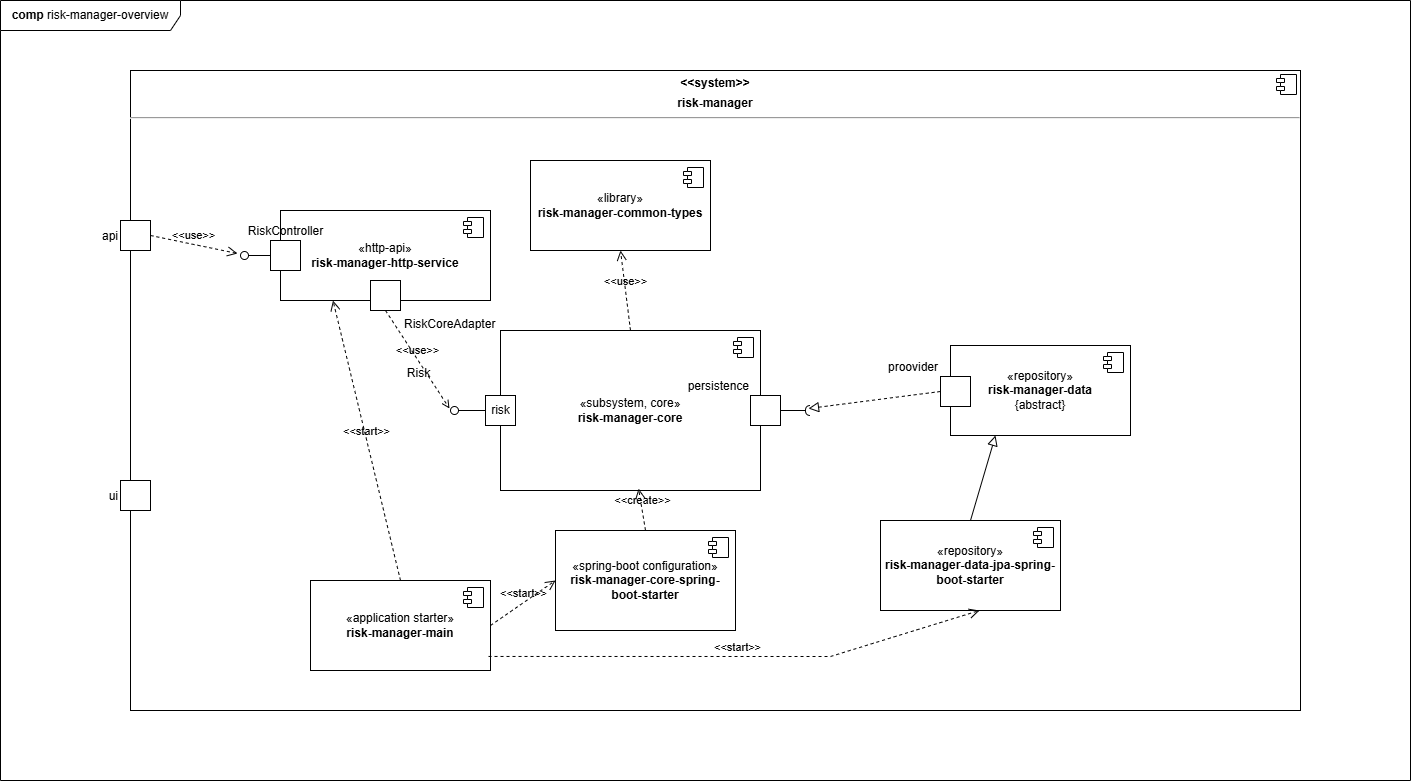

The diagram above was exported from draw.io. Its source (the exported page's mxGraphModel, read from the mxfile embedded in the PNG):
<mxGraphModel dx="996" dy="503" grid="1" gridSize="10" guides="1" tooltips="1" connect="1" arrows="1" fold="1" page="1" pageScale="1" pageWidth="1169" pageHeight="827" math="0" shadow="0">
  <root>
    <mxCell id="0" />
    <mxCell id="1" parent="0" />
    <mxCell id="2" value="&lt;p style=&quot;margin:0px;margin-top:6px;text-align:center;&quot;&gt;&lt;b&gt;&amp;lt;&amp;lt;system&amp;gt;&amp;gt;&lt;/b&gt;&lt;/p&gt;&lt;p style=&quot;margin:0px;margin-top:6px;text-align:center;&quot;&gt;&lt;b&gt;risk-manager&lt;/b&gt;&lt;/p&gt;&lt;hr&gt;&lt;p style=&quot;margin:0px;margin-left:8px;&quot;&gt;&lt;br&gt;&lt;/p&gt;" style="align=left;overflow=fill;html=1;dropTarget=0;whiteSpace=wrap;" parent="1" vertex="1">
      <mxGeometry x="160" y="100" width="1170" height="640" as="geometry" />
    </mxCell>
    <mxCell id="3" value="" style="shape=component;jettyWidth=8;jettyHeight=4;" parent="2" vertex="1">
      <mxGeometry x="1" width="20" height="20" relative="1" as="geometry">
        <mxPoint x="-24" y="4" as="offset" />
      </mxGeometry>
    </mxCell>
    <mxCell id="7" value="ui" style="fontStyle=0;labelPosition=left;verticalLabelPosition=middle;align=right;verticalAlign=middle;spacingLeft=2;" parent="1" vertex="1">
      <mxGeometry x="150" y="510" width="30" height="30" as="geometry" />
    </mxCell>
    <mxCell id="8" value="api" style="fontStyle=0;labelPosition=left;verticalLabelPosition=middle;align=right;verticalAlign=middle;spacingLeft=2;" parent="1" vertex="1">
      <mxGeometry x="150" y="250" width="30" height="30" as="geometry" />
    </mxCell>
    <mxCell id="9" value="«subsystem, core»&lt;br&gt;&lt;b&gt;risk-manager-core&lt;/b&gt;" style="html=1;dropTarget=0;whiteSpace=wrap;" parent="1" vertex="1">
      <mxGeometry x="530" y="360" width="260" height="160" as="geometry" />
    </mxCell>
    <mxCell id="10" value="" style="shape=module;jettyWidth=8;jettyHeight=4;" parent="9" vertex="1">
      <mxGeometry x="1" width="20" height="20" relative="1" as="geometry">
        <mxPoint x="-27" y="7" as="offset" />
      </mxGeometry>
    </mxCell>
    <mxCell id="13" value="risk" style="html=1;rounded=0;" parent="1" vertex="1">
      <mxGeometry x="515" y="425" width="30" height="30" as="geometry" />
    </mxCell>
    <mxCell id="14" value="" style="endArrow=none;html=1;rounded=0;align=center;verticalAlign=top;endFill=0;labelBackgroundColor=none;endSize=2;" parent="1" source="13" target="15" edge="1">
      <mxGeometry relative="1" as="geometry" />
    </mxCell>
    <mxCell id="15" value="" style="ellipse;html=1;fontSize=11;align=center;fillColor=none;points=[];aspect=fixed;resizable=0;verticalAlign=bottom;labelPosition=center;verticalLabelPosition=top;flipH=1;" parent="1" vertex="1">
      <mxGeometry x="480" y="436" width="8" height="8" as="geometry" />
    </mxCell>
    <mxCell id="16" value="persistence" style="html=1;rounded=0;labelPosition=left;verticalLabelPosition=top;align=right;verticalAlign=bottom;" parent="1" vertex="1">
      <mxGeometry x="780" y="425" width="30" height="30" as="geometry" />
    </mxCell>
    <mxCell id="17" value="" style="endArrow=none;html=1;rounded=0;align=center;verticalAlign=top;endFill=0;labelBackgroundColor=none;endSize=2;" parent="1" source="16" target="18" edge="1">
      <mxGeometry relative="1" as="geometry" />
    </mxCell>
    <mxCell id="18" value="" style="shape=requiredInterface;html=1;fontSize=11;align=center;fillColor=none;points=[];aspect=fixed;resizable=0;verticalAlign=bottom;labelPosition=center;verticalLabelPosition=top;flipH=1;" parent="1" vertex="1">
      <mxGeometry x="835" y="435" width="5" height="10" as="geometry" />
    </mxCell>
    <mxCell id="20" value="«application starter»&lt;br&gt;&lt;b&gt;risk-manager-main&lt;/b&gt;" style="html=1;dropTarget=0;whiteSpace=wrap;" parent="1" vertex="1">
      <mxGeometry x="340" y="610" width="180" height="90" as="geometry" />
    </mxCell>
    <mxCell id="21" value="" style="shape=module;jettyWidth=8;jettyHeight=4;" parent="20" vertex="1">
      <mxGeometry x="1" width="20" height="20" relative="1" as="geometry">
        <mxPoint x="-27" y="7" as="offset" />
      </mxGeometry>
    </mxCell>
    <mxCell id="22" value="&lt;b&gt;comp&lt;/b&gt; risk-manager-overview" style="shape=umlFrame;whiteSpace=wrap;html=1;pointerEvents=0;recursiveResize=0;container=1;collapsible=0;width=180;height=30;" parent="1" vertex="1">
      <mxGeometry x="30" y="30" width="1410" height="780" as="geometry" />
    </mxCell>
    <mxCell id="23" value="«spring-boot configuration»&lt;br&gt;&lt;b&gt;risk-manager-core-spring-boot-starter&lt;/b&gt;" style="html=1;dropTarget=0;whiteSpace=wrap;" parent="22" vertex="1">
      <mxGeometry x="555" y="530" width="180" height="100" as="geometry" />
    </mxCell>
    <mxCell id="24" value="" style="shape=module;jettyWidth=8;jettyHeight=4;" parent="23" vertex="1">
      <mxGeometry x="1" width="20" height="20" relative="1" as="geometry">
        <mxPoint x="-27" y="7" as="offset" />
      </mxGeometry>
    </mxCell>
    <mxCell id="28" value="«library»&lt;br&gt;&lt;b&gt;risk-manager-common-types&lt;/b&gt;" style="html=1;dropTarget=0;whiteSpace=wrap;" parent="22" vertex="1">
      <mxGeometry x="530" y="160" width="180" height="90" as="geometry" />
    </mxCell>
    <mxCell id="29" value="" style="shape=module;jettyWidth=8;jettyHeight=4;" parent="28" vertex="1">
      <mxGeometry x="1" width="20" height="20" relative="1" as="geometry">
        <mxPoint x="-27" y="7" as="offset" />
      </mxGeometry>
    </mxCell>
    <mxCell id="31" value="«http-api»&lt;br&gt;&lt;b&gt;risk-manager-http-service&lt;/b&gt;" style="html=1;dropTarget=0;whiteSpace=wrap;" parent="22" vertex="1">
      <mxGeometry x="280" y="210" width="210" height="90" as="geometry" />
    </mxCell>
    <mxCell id="32" value="" style="shape=module;jettyWidth=8;jettyHeight=4;" parent="31" vertex="1">
      <mxGeometry x="1" width="20" height="20" relative="1" as="geometry">
        <mxPoint x="-27" y="7" as="offset" />
      </mxGeometry>
    </mxCell>
    <mxCell id="33" value="RiskController" style="html=1;rounded=0;labelPosition=center;verticalLabelPosition=top;align=center;verticalAlign=bottom;" parent="22" vertex="1">
      <mxGeometry x="270" y="240" width="30" height="30" as="geometry" />
    </mxCell>
    <mxCell id="34" value="" style="endArrow=none;html=1;rounded=0;align=center;verticalAlign=top;endFill=0;labelBackgroundColor=none;endSize=2;" parent="22" source="33" target="35" edge="1">
      <mxGeometry relative="1" as="geometry" />
    </mxCell>
    <mxCell id="35" value="" style="ellipse;html=1;fontSize=11;align=center;fillColor=none;points=[];aspect=fixed;resizable=0;verticalAlign=bottom;labelPosition=center;verticalLabelPosition=top;flipH=1;" parent="22" vertex="1">
      <mxGeometry x="240" y="251" width="8" height="8" as="geometry" />
    </mxCell>
    <mxCell id="36" value="RiskCoreAdapter" style="fontStyle=0;labelPosition=right;verticalLabelPosition=bottom;align=left;verticalAlign=top;spacingLeft=2;" parent="22" vertex="1">
      <mxGeometry x="370" y="280" width="30" height="30" as="geometry" />
    </mxCell>
    <mxCell id="40" value="«repository»&lt;br&gt;&lt;b&gt;risk-manager-data&lt;br&gt;&lt;/b&gt;{abstract}" style="html=1;dropTarget=0;whiteSpace=wrap;" parent="22" vertex="1">
      <mxGeometry x="950" y="345" width="180" height="90" as="geometry" />
    </mxCell>
    <mxCell id="41" value="" style="shape=module;jettyWidth=8;jettyHeight=4;" parent="40" vertex="1">
      <mxGeometry x="1" width="20" height="20" relative="1" as="geometry">
        <mxPoint x="-27" y="7" as="offset" />
      </mxGeometry>
    </mxCell>
    <mxCell id="42" value="proovider" style="fontStyle=0;labelPosition=left;verticalLabelPosition=top;align=right;verticalAlign=bottom;spacingLeft=2;" parent="22" vertex="1">
      <mxGeometry x="940" y="376" width="30" height="30" as="geometry" />
    </mxCell>
    <mxCell id="44" value="«repository»&lt;br&gt;&lt;b&gt;risk-manager-data-jpa-spring-boot-starter&lt;/b&gt;" style="html=1;dropTarget=0;whiteSpace=wrap;" parent="22" vertex="1">
      <mxGeometry x="880" y="520" width="180" height="90" as="geometry" />
    </mxCell>
    <mxCell id="45" value="" style="shape=module;jettyWidth=8;jettyHeight=4;" parent="44" vertex="1">
      <mxGeometry x="1" width="20" height="20" relative="1" as="geometry">
        <mxPoint x="-27" y="7" as="offset" />
      </mxGeometry>
    </mxCell>
    <mxCell id="46" value="" style="endArrow=block;html=1;rounded=0;align=center;verticalAlign=bottom;endFill=0;labelBackgroundColor=none;endSize=8;exitX=0.5;exitY=0;exitDx=0;exitDy=0;entryX=0.25;entryY=1;entryDx=0;entryDy=0;" parent="22" source="44" target="40" edge="1">
      <mxGeometry relative="1" as="geometry">
        <mxPoint x="890" y="480" as="sourcePoint" />
        <mxPoint x="1050" y="480" as="targetPoint" />
      </mxGeometry>
    </mxCell>
    <mxCell id="47" value="" style="resizable=0;html=1;align=center;verticalAlign=top;labelBackgroundColor=none;" parent="46" connectable="0" vertex="1">
      <mxGeometry relative="1" as="geometry" />
    </mxCell>
    <mxCell id="25" value="&amp;lt;&amp;lt;start&amp;gt;&amp;gt;" style="endArrow=open;startArrow=none;endFill=0;startFill=0;endSize=8;html=1;verticalAlign=bottom;dashed=1;labelBackgroundColor=none;rounded=0;exitX=1;exitY=0.5;exitDx=0;exitDy=0;entryX=0;entryY=0.5;entryDx=0;entryDy=0;" parent="1" source="20" target="23" edge="1">
      <mxGeometry width="160" relative="1" as="geometry">
        <mxPoint x="570" y="680" as="sourcePoint" />
        <mxPoint x="730" y="680" as="targetPoint" />
      </mxGeometry>
    </mxCell>
    <mxCell id="26" value="&amp;lt;&amp;lt;create&amp;gt;&amp;gt;" style="endArrow=open;startArrow=none;endFill=0;startFill=0;endSize=8;html=1;verticalAlign=bottom;dashed=1;labelBackgroundColor=none;rounded=0;exitX=0.5;exitY=0;exitDx=0;exitDy=0;entryX=0.531;entryY=0.988;entryDx=0;entryDy=0;entryPerimeter=0;" parent="1" source="23" target="9" edge="1">
      <mxGeometry width="160" relative="1" as="geometry">
        <mxPoint x="700" y="540" as="sourcePoint" />
        <mxPoint x="860" y="540" as="targetPoint" />
      </mxGeometry>
    </mxCell>
    <mxCell id="30" value="&amp;lt;&amp;lt;use&amp;gt;&amp;gt;" style="endArrow=open;startArrow=none;endFill=0;startFill=0;endSize=8;html=1;verticalAlign=bottom;dashed=1;labelBackgroundColor=none;rounded=0;exitX=0.5;exitY=0;exitDx=0;exitDy=0;entryX=0.5;entryY=1;entryDx=0;entryDy=0;" parent="1" source="9" target="28" edge="1">
      <mxGeometry width="160" relative="1" as="geometry">
        <mxPoint x="630" y="320" as="sourcePoint" />
        <mxPoint x="790" y="320" as="targetPoint" />
      </mxGeometry>
    </mxCell>
    <mxCell id="37" value="&amp;lt;&amp;lt;use&amp;gt;&amp;gt;" style="endArrow=open;html=1;rounded=0;align=center;verticalAlign=bottom;dashed=1;endFill=0;labelBackgroundColor=none;entryX=1.125;entryY=0.25;entryDx=0;entryDy=0;entryPerimeter=0;exitX=0.5;exitY=1;exitDx=0;exitDy=0;" parent="1" source="36" target="15" edge="1">
      <mxGeometry relative="1" as="geometry">
        <mxPoint x="-180" y="380" as="sourcePoint" />
        <mxPoint x="-20" y="380" as="targetPoint" />
      </mxGeometry>
    </mxCell>
    <mxCell id="38" value="Risk" style="resizable=0;html=1;align=center;verticalAlign=top;labelBackgroundColor=none;" parent="37" connectable="0" vertex="1">
      <mxGeometry relative="1" as="geometry" />
    </mxCell>
    <mxCell id="39" value="&amp;lt;&amp;lt;use&amp;gt;&amp;gt;" style="endArrow=open;startArrow=none;endFill=0;startFill=0;endSize=8;html=1;verticalAlign=bottom;dashed=1;labelBackgroundColor=none;rounded=0;exitX=1;exitY=0.5;exitDx=0;exitDy=0;entryX=1.375;entryY=0.25;entryDx=0;entryDy=0;entryPerimeter=0;" parent="1" source="8" target="35" edge="1">
      <mxGeometry width="160" relative="1" as="geometry">
        <mxPoint x="-310" y="300" as="sourcePoint" />
        <mxPoint x="-150" y="300" as="targetPoint" />
      </mxGeometry>
    </mxCell>
    <mxCell id="43" value="" style="endArrow=block;startArrow=none;endFill=0;startFill=0;endSize=8;html=1;verticalAlign=bottom;dashed=1;labelBackgroundColor=none;rounded=0;exitX=0;exitY=0.5;exitDx=0;exitDy=0;entryX=0.4;entryY=0.3;entryDx=0;entryDy=0;entryPerimeter=0;" parent="1" source="42" target="18" edge="1">
      <mxGeometry width="160" relative="1" as="geometry">
        <mxPoint x="960" y="530" as="sourcePoint" />
        <mxPoint x="1120" y="530" as="targetPoint" />
      </mxGeometry>
    </mxCell>
    <mxCell id="49" value="&amp;lt;&amp;lt;start&amp;gt;&amp;gt;" style="endArrow=open;startArrow=none;endFill=0;startFill=0;endSize=8;html=1;verticalAlign=bottom;dashed=1;labelBackgroundColor=none;rounded=0;exitX=0.989;exitY=0.844;exitDx=0;exitDy=0;exitPerimeter=0;entryX=0.55;entryY=1;entryDx=0;entryDy=0;entryPerimeter=0;" edge="1" parent="1" source="20" target="44">
      <mxGeometry width="160" relative="1" as="geometry">
        <mxPoint x="600" y="722.98" as="sourcePoint" />
        <mxPoint x="1018.98" y="670" as="targetPoint" />
        <Array as="points">
          <mxPoint x="860" y="686" />
        </Array>
      </mxGeometry>
    </mxCell>
    <mxCell id="50" value="&amp;lt;&amp;lt;start&amp;gt;&amp;gt;" style="endArrow=open;startArrow=none;endFill=0;startFill=0;endSize=8;html=1;verticalAlign=bottom;dashed=1;labelBackgroundColor=none;rounded=0;exitX=0.5;exitY=0;exitDx=0;exitDy=0;entryX=0.25;entryY=1;entryDx=0;entryDy=0;" edge="1" parent="1" source="20" target="31">
      <mxGeometry width="160" relative="1" as="geometry">
        <mxPoint x="370" y="560" as="sourcePoint" />
        <mxPoint x="530" y="560" as="targetPoint" />
      </mxGeometry>
    </mxCell>
  </root>
</mxGraphModel>